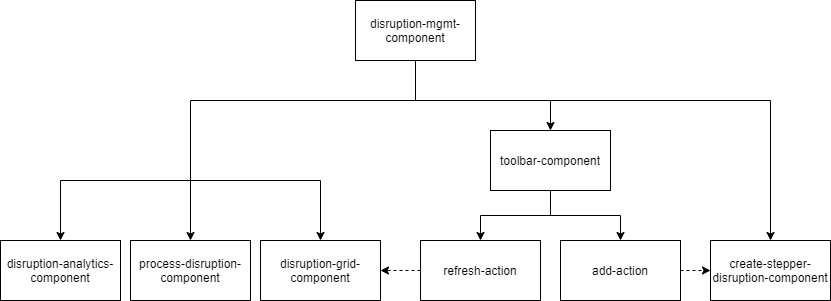

The diagram above was exported from draw.io. Its source (the exported page's mxGraphModel, read from the mxfile embedded in the PNG):
<mxGraphModel dx="1422" dy="745" grid="1" gridSize="10" guides="1" tooltips="1" connect="1" arrows="1" fold="1" page="1" pageScale="1" pageWidth="850" pageHeight="1100" math="0" shadow="0">
  <root>
    <mxCell id="0" />
    <mxCell id="1" parent="0" />
    <mxCell id="vOuZIF1QZ0PcU3ZK20ds-1" style="edgeStyle=orthogonalEdgeStyle;rounded=0;orthogonalLoop=1;jettySize=auto;html=1;exitX=0.5;exitY=1;exitDx=0;exitDy=0;endArrow=none;endFill=0;" edge="1" parent="1" source="vOuZIF1QZ0PcU3ZK20ds-4">
      <mxGeometry relative="1" as="geometry">
        <mxPoint x="200" y="330" as="targetPoint" />
        <Array as="points">
          <mxPoint x="425" y="250" />
          <mxPoint x="200" y="250" />
        </Array>
      </mxGeometry>
    </mxCell>
    <mxCell id="vOuZIF1QZ0PcU3ZK20ds-2" style="edgeStyle=orthogonalEdgeStyle;rounded=0;orthogonalLoop=1;jettySize=auto;html=1;exitX=0.5;exitY=1;exitDx=0;exitDy=0;entryX=0.5;entryY=0;entryDx=0;entryDy=0;" edge="1" parent="1" source="vOuZIF1QZ0PcU3ZK20ds-4" target="vOuZIF1QZ0PcU3ZK20ds-7">
      <mxGeometry relative="1" as="geometry">
        <Array as="points">
          <mxPoint x="425" y="250" />
          <mxPoint x="560" y="250" />
        </Array>
      </mxGeometry>
    </mxCell>
    <mxCell id="vOuZIF1QZ0PcU3ZK20ds-3" style="edgeStyle=orthogonalEdgeStyle;rounded=0;orthogonalLoop=1;jettySize=auto;html=1;exitX=0.5;exitY=1;exitDx=0;exitDy=0;entryX=0.5;entryY=0;entryDx=0;entryDy=0;" edge="1" parent="1" source="vOuZIF1QZ0PcU3ZK20ds-4" target="vOuZIF1QZ0PcU3ZK20ds-24">
      <mxGeometry relative="1" as="geometry">
        <Array as="points">
          <mxPoint x="425" y="250" />
          <mxPoint x="780" y="250" />
        </Array>
      </mxGeometry>
    </mxCell>
    <mxCell id="vOuZIF1QZ0PcU3ZK20ds-4" value="&lt;span style=&quot;white-space: normal&quot;&gt;disruption-mgmt-component&lt;/span&gt;" style="rounded=0;whiteSpace=wrap;html=1;" vertex="1" parent="1">
      <mxGeometry x="365" y="150" width="120" height="60" as="geometry" />
    </mxCell>
    <mxCell id="vOuZIF1QZ0PcU3ZK20ds-5" style="edgeStyle=orthogonalEdgeStyle;rounded=0;orthogonalLoop=1;jettySize=auto;html=1;exitX=0.5;exitY=1;exitDx=0;exitDy=0;entryX=0.5;entryY=0;entryDx=0;entryDy=0;" edge="1" parent="1" source="vOuZIF1QZ0PcU3ZK20ds-7" target="vOuZIF1QZ0PcU3ZK20ds-19">
      <mxGeometry relative="1" as="geometry" />
    </mxCell>
    <mxCell id="vOuZIF1QZ0PcU3ZK20ds-6" style="edgeStyle=orthogonalEdgeStyle;rounded=0;orthogonalLoop=1;jettySize=auto;html=1;exitX=0.5;exitY=1;exitDx=0;exitDy=0;entryX=0.5;entryY=0;entryDx=0;entryDy=0;" edge="1" parent="1" source="vOuZIF1QZ0PcU3ZK20ds-7" target="vOuZIF1QZ0PcU3ZK20ds-21">
      <mxGeometry relative="1" as="geometry" />
    </mxCell>
    <mxCell id="vOuZIF1QZ0PcU3ZK20ds-7" value="&lt;span style=&quot;white-space: normal&quot;&gt;toolbar-component&lt;/span&gt;" style="rounded=0;whiteSpace=wrap;html=1;" vertex="1" parent="1">
      <mxGeometry x="500" y="280" width="120" height="60" as="geometry" />
    </mxCell>
    <mxCell id="vOuZIF1QZ0PcU3ZK20ds-8" style="edgeStyle=orthogonalEdgeStyle;rounded=0;orthogonalLoop=1;jettySize=auto;html=1;exitX=0.5;exitY=1;exitDx=0;exitDy=0;entryX=0.5;entryY=0;entryDx=0;entryDy=0;" edge="1" parent="1" target="vOuZIF1QZ0PcU3ZK20ds-14">
      <mxGeometry relative="1" as="geometry">
        <mxPoint x="200" y="330" as="sourcePoint" />
      </mxGeometry>
    </mxCell>
    <mxCell id="vOuZIF1QZ0PcU3ZK20ds-9" style="edgeStyle=orthogonalEdgeStyle;rounded=0;orthogonalLoop=1;jettySize=auto;html=1;exitX=0.5;exitY=1;exitDx=0;exitDy=0;entryX=0.5;entryY=0;entryDx=0;entryDy=0;" edge="1" parent="1" target="vOuZIF1QZ0PcU3ZK20ds-16">
      <mxGeometry relative="1" as="geometry">
        <mxPoint x="200" y="330" as="sourcePoint" />
      </mxGeometry>
    </mxCell>
    <mxCell id="vOuZIF1QZ0PcU3ZK20ds-10" style="edgeStyle=orthogonalEdgeStyle;rounded=0;orthogonalLoop=1;jettySize=auto;html=1;exitX=0.5;exitY=1;exitDx=0;exitDy=0;entryX=0.5;entryY=0;entryDx=0;entryDy=0;" edge="1" parent="1" target="vOuZIF1QZ0PcU3ZK20ds-13">
      <mxGeometry relative="1" as="geometry">
        <mxPoint x="200" y="330" as="sourcePoint" />
      </mxGeometry>
    </mxCell>
    <mxCell id="vOuZIF1QZ0PcU3ZK20ds-13" value="process-disruption-component" style="rounded=0;whiteSpace=wrap;html=1;" vertex="1" parent="1">
      <mxGeometry x="140" y="390" width="120" height="60" as="geometry" />
    </mxCell>
    <mxCell id="vOuZIF1QZ0PcU3ZK20ds-14" value="&lt;span style=&quot;white-space: normal&quot;&gt;disruption-analytics-component&lt;/span&gt;" style="rounded=0;whiteSpace=wrap;html=1;" vertex="1" parent="1">
      <mxGeometry x="10" y="390" width="120" height="60" as="geometry" />
    </mxCell>
    <mxCell id="vOuZIF1QZ0PcU3ZK20ds-16" value="disruption-grid-component" style="rounded=0;whiteSpace=wrap;html=1;" vertex="1" parent="1">
      <mxGeometry x="270" y="390" width="120" height="60" as="geometry" />
    </mxCell>
    <mxCell id="vOuZIF1QZ0PcU3ZK20ds-18" style="edgeStyle=orthogonalEdgeStyle;rounded=0;orthogonalLoop=1;jettySize=auto;html=1;exitX=1;exitY=0.5;exitDx=0;exitDy=0;entryX=0;entryY=0.5;entryDx=0;entryDy=0;dashed=1;" edge="1" parent="1" source="vOuZIF1QZ0PcU3ZK20ds-19" target="vOuZIF1QZ0PcU3ZK20ds-24">
      <mxGeometry relative="1" as="geometry" />
    </mxCell>
    <mxCell id="vOuZIF1QZ0PcU3ZK20ds-19" value="&lt;span style=&quot;white-space: normal&quot;&gt;add-action&lt;/span&gt;" style="rounded=0;whiteSpace=wrap;html=1;" vertex="1" parent="1">
      <mxGeometry x="570" y="390" width="120" height="60" as="geometry" />
    </mxCell>
    <mxCell id="vOuZIF1QZ0PcU3ZK20ds-20" style="edgeStyle=orthogonalEdgeStyle;rounded=0;orthogonalLoop=1;jettySize=auto;html=1;exitX=0;exitY=0.5;exitDx=0;exitDy=0;entryX=1;entryY=0.5;entryDx=0;entryDy=0;dashed=1;" edge="1" parent="1" source="vOuZIF1QZ0PcU3ZK20ds-21" target="vOuZIF1QZ0PcU3ZK20ds-16">
      <mxGeometry relative="1" as="geometry" />
    </mxCell>
    <mxCell id="vOuZIF1QZ0PcU3ZK20ds-21" value="&lt;span style=&quot;white-space: normal&quot;&gt;refresh-action&lt;/span&gt;" style="rounded=0;whiteSpace=wrap;html=1;" vertex="1" parent="1">
      <mxGeometry x="430" y="390" width="120" height="60" as="geometry" />
    </mxCell>
    <mxCell id="vOuZIF1QZ0PcU3ZK20ds-24" value="&lt;span style=&quot;white-space: normal&quot;&gt;create-stepper-disruption-component&lt;/span&gt;" style="rounded=0;whiteSpace=wrap;html=1;" vertex="1" parent="1">
      <mxGeometry x="720" y="390" width="120" height="60" as="geometry" />
    </mxCell>
  </root>
</mxGraphModel>